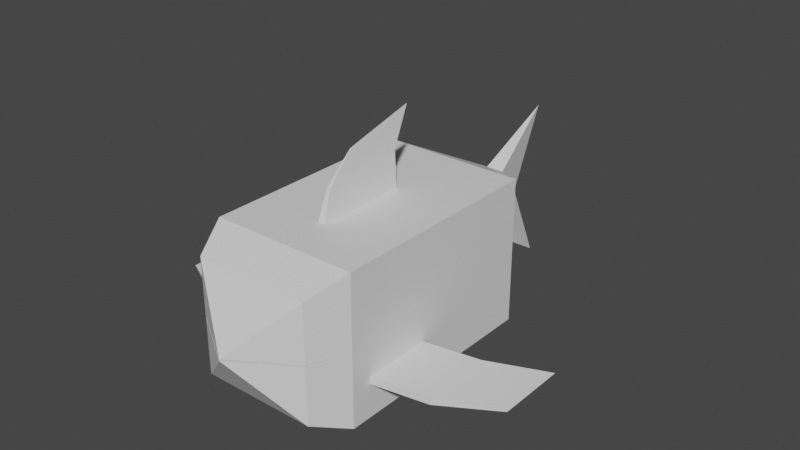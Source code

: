 # Source: Shark.blend  (saved by Blender 2.82.7; exported with 4.5.12 LTS)
import bpy
from mathutils import Matrix  # noqa: F401  (used for matrix-valued properties, if any)

bpy.ops.wm.read_factory_settings(use_empty=True)
scene = bpy.context.scene
scene.name = 'Scene'

# ---- collections
col_collection = bpy.data.collections.new('Collection'); scene.collection.children.link(col_collection)

# ---- materials (node trees are filled in below, after node groups)
mat_material_001 = bpy.data.materials.new('Material.001')
mat_material_001.use_transparent_shadow = False

# ---- material node trees
mat_material_001.use_nodes = True; mat_material_001.node_tree.nodes.clear()
_N = mat_material_001.node_tree.nodes; _L = mat_material_001.node_tree.links
n0 = _N.new('ShaderNodeOutputMaterial'); n0.name = 'Material Output'; n0.location = (300, 300)
n1 = _N.new('ShaderNodeBsdfPrincipled'); n1.name = 'Principled BSDF'; n1.location = (10, 300)
n1.distribution = 'GGX'
n1.subsurface_method = 'BURLEY'
n1.inputs[3].default_value = 1.45
n1.inputs[27].default_value = (0.0, 0.0, 0.0, 1.0)
n1.inputs[28].default_value = 1.0
_L.new(n1.outputs[0], n0.inputs[0])
n0.is_active_output = True

# ---- world
world_world = bpy.data.worlds.new('World'); scene.world = world_world
world_world.use_nodes = True; world_world.node_tree.nodes.clear()
_N = world_world.node_tree.nodes; _L = world_world.node_tree.links
n0 = _N.new('ShaderNodeOutputWorld'); n0.name = 'World Output'; n0.location = (300, 300)
n1 = _N.new('ShaderNodeBackground'); n1.name = 'Background'; n1.location = (10, 300)
n1.inputs[0].default_value = (0.05088, 0.05088, 0.05088, 1.0)
_L.new(n1.outputs[0], n0.inputs[0])
n0.is_active_output = True
world_world.color = (0.05088, 0.05088, 0.05088)
world_world.use_sun_shadow = False
world_world.sun_shadow_jitter_overblur = 0.0

# ---- meshes
me_shark = bpy.data.meshes.new('Shark')
me_shark.from_pydata([(0.78, -2.5, 0.22), (0.78, -2.5, 1.78), (1.0, 1.0, 0.0), (1.0, 1.0, 2.0), (0.125, 2.0, 0.5), (0.125, 2.0, 1.5), (1.0, -2.0, 0.0), (1.0, -2.0, 2.0), (0.0, 1.0, 0.0), (0.0, 1.0, 2.0), (0.0, -2.5, 0.22), (0.0, -2.5, 1.78), (0.0, 2.0, 1.5), (0.0, 2.0, 0.5), (0.0, 3.0, 2.125), (0.0, 3.0, -0.125), (0.0, -2.0, 2.0), (0.0, -2.0, 0.0), (0.0, -3.0, 0.9895), (0.0, -3.0, 1.011), (1.0, 1.0, 1.0), (0.78, -2.5, 1.007), (0.125, 2.0, 1.0), (0.0, 2.5, 1.0), (1.0, -2.0, 1.0), (0.05, -0.125, 2.0), (0.05, -1.375, 2.0), (0.0, -0.125, 2.0), (0.0, -1.375, 2.0), (0.0, 0.125, 3.0), (0.0, -0.875, 2.75), (0.0, -1.25, 2.375), (0.0, -0.125, 2.5), (0.025, -0.125, 2.5), (0.025, -1.25, 2.375), (1.0, -0.7812, 0.4531), (1.0, -1.719, 0.4531), (1.0, -0.7812, 0.5469), (1.0, -1.719, 0.5469), (1.75, -0.6562, 0.4531), (1.75, -1.594, 0.4531), (1.75, -0.6562, 0.5469), (1.75, -1.594, 0.5469), (2.5, -0.2812, 0.5), (2.5, -1.219, 0.5), (2.5, -0.2812, 0.5), (2.5, -1.219, 0.5), (0.78, -2.5, 0.993), (0.0, -2.0, 1.0)], [], [(20, 2, 4, 22), (24, 7, 1, 21), (17, 6, 0, 10), (21, 1, 19), (12, 5, 14), (9, 3, 5, 12), (22, 4, 15, 23), (8, 2, 6, 17), (20, 3, 7, 24), (16, 7, 26, 28), (4, 13, 15), (2, 8, 13, 4), (7, 16, 11, 1), (1, 11, 19), (10, 0, 18), (2, 20, 37, 35), (5, 22, 23, 14), (0, 47, 18), (6, 24, 47, 0), (3, 20, 22, 5), (32, 31, 30, 29), (9, 16, 28, 27), (7, 3, 25, 26), (3, 9, 27, 25), (34, 33, 29, 30), (31, 34, 30), (33, 32, 29), (25, 27, 32, 33), (28, 26, 34, 31), (26, 25, 33, 34), (27, 28, 31, 32), (38, 36, 40, 42), (20, 24, 38, 37), (24, 6, 36, 38), (6, 2, 35, 36), (41, 42, 46, 45), (35, 37, 41, 39), (37, 38, 42, 41), (36, 35, 39, 40), (43, 45, 46, 44), (40, 39, 43, 44), (42, 40, 44, 46), (39, 41, 45, 43), (18, 47, 24, 48), (19, 48, 24, 21)])
_uv = me_shark.uv_layers.new(name='UVMap')
_uv.uv.foreach_set('vector', [0.03466, 0.06223, 0.01114, 0.06223, 0.0229, 0.03619, 0.03466, 0.03619, 0.03466, 0.09928, 0.05819, 0.09928, 0.05302, 0.1113, 0.03466, 0.1113, 0.07396, 0.09691, 0.07396, 0.07217, 0.08677, 0.07761, 0.08677, 0.09691, 0.9559, 0.1069, 0.9559, 0.8619, 0.08967, 0.1625, 0.09266, 0.1013, 0.08972, 0.1013, 0.09266, 0.07217, 0.08466, 0.0445, 0.1082, 0.0445, 0.08761, 0.07217, 0.08466, 0.07217, 0.03466, 0.03619, 0.0229, 0.03619, 0.008194, 0.01129, 0.03466, 0.01129, 0.08466, 0.0445, 0.06114, 0.0445, 0.06114, 0.01129, 0.08466, 0.01129, 0.03466, 0.06223, 0.05819, 0.06223, 0.05819, 0.09928, 0.03466, 0.09928, 0.07396, 0.09691, 0.07396, 0.07217, 0.07396, 0.07217, 0.07396, 0.09691, 0.08972, 0.1013, 0.08677, 0.1013, 0.08677, 0.07217, 0.06114, 0.0445, 0.08466, 0.0445, 0.08466, 0.07217, 0.08172, 0.07217, 0.07396, 0.07217, 0.07396, 0.09691, 0.06114, 0.09691, 0.06114, 0.07761, 0.9559, 0.8619, 0.08967, 0.8619, 0.08967, 0.1625, 0.2912, 0.0, 1.0, 0.0, 0.0, 0.5, 0.01114, 0.06223, 0.03466, 0.06223, 0.03466, 0.06223, 0.01114, 0.06223, 0.04643, 0.03619, 0.03466, 0.03619, 0.03466, 0.01129, 0.06114, 0.01129, 1.0, 0.0, 1.0, 0.5, 0.0, 0.5, 0.01114, 0.09928, 0.03466, 0.09928, 0.03466, 0.1113, 0.01631, 0.1113, 0.05819, 0.06223, 0.03466, 0.06223, 0.03466, 0.03619, 0.04643, 0.03619, 0.0, 0.0, 0.0, 0.0, 0.0, 0.0, 0.0, 0.0, 0.0, 0.0, 0.0, 0.0, 0.0, 0.0, 0.0, 0.0, 0.05819, 0.09928, 0.05819, 0.06223, 0.05819, 0.06223, 0.05819, 0.09928, 0.1082, 0.0445, 0.08466, 0.0445, 0.08466, 0.0445, 0.1082, 0.0445, 0.05819, 0.09928, 0.05819, 0.06223, 0.05819, 0.06223, 0.05819, 0.09928, 0.07396, 0.09691, 0.07396, 0.07217, 0.07396, 0.09691, 0.1082, 0.0445, 0.08466, 0.0445, 0.1082, 0.0445, 0.1082, 0.0445, 0.08466, 0.0445, 0.08466, 0.0445, 0.1082, 0.0445, 0.07396, 0.09691, 0.07396, 0.07217, 0.07396, 0.07217, 0.07396, 0.09691, 0.05819, 0.09928, 0.05819, 0.06223, 0.05819, 0.06223, 0.05819, 0.09928, 0.0, 0.0, 0.0, 0.0, 0.0, 0.0, 0.0, 0.0, 0.03466, 0.09928, 0.01114, 0.09928, 0.01114, 0.09928, 0.03466, 0.09928, 0.03466, 0.06223, 0.03466, 0.09928, 0.03466, 0.09928, 0.03466, 0.06223, 0.03466, 0.09928, 0.01114, 0.09928, 0.01114, 0.09928, 0.03466, 0.09928, 0.06114, 0.01129, 0.06114, 0.0445, 0.06114, 0.0445, 0.06114, 0.01129, 0.03466, 0.06223, 0.03466, 0.09928, 0.03466, 0.09928, 0.03466, 0.06223, 0.01114, 0.06223, 0.03466, 0.06223, 0.03466, 0.06223, 0.01114, 0.06223, 0.03466, 0.06223, 0.03466, 0.09928, 0.03466, 0.09928, 0.03466, 0.06223, 0.06114, 0.01129, 0.06114, 0.0445, 0.06114, 0.0445, 0.06114, 0.01129, 0.01114, 0.06223, 0.03466, 0.06223, 0.03466, 0.09928, 0.01114, 0.09928, 0.06114, 0.01129, 0.06114, 0.0445, 0.06114, 0.0445, 0.06114, 0.01129, 0.03466, 0.09928, 0.01114, 0.09928, 0.01114, 0.09928, 0.03466, 0.09928, 0.01114, 0.06223, 0.03466, 0.06223, 0.03466, 0.06223, 0.01114, 0.06223, 0.9928, 0.01204, 0.9889, 0.009544, 0.9878, 0.007038, 0.9928, 0.007038, 0.9928, 0.002038, 0.9928, 0.007038, 0.9878, 0.007038, 0.9889, 0.004532])
me_shark.materials.append(mat_material_001)
me_shark.use_remesh_fix_poles = True
me_shark.use_remesh_preserve_attributes = False
me_shark.use_mirror_vertex_groups = False
me_shark.update()

# ---- objects
ob_bite = bpy.data.objects.new('Bite', me_shark)

# ---- transforms, parenting, visibility, modifiers, constraints
ob_bite.location = (0.0, 0.0, 0.0)
ob_bite.lineart.crease_threshold = 0.0
_m = ob_bite.modifiers.new('Mirror', 'MIRROR')
_m.use_mirror_merge = False

# ---- collection membership
col_collection.objects.link(ob_bite)

# ---- scene / render settings (as saved in the file)
scene.frame_start = 1; scene.frame_end = 31; scene.frame_set(4)
scene.render.engine = 'BLENDER_EEVEE_NEXT'
scene.cycles.use_denoising = False
scene.cycles.samples = 128
scene.cycles.sampling_pattern = 'TABULATED_SOBOL'
scene.cycles.use_adaptive_sampling = False
scene.cycles.use_light_tree = False
scene.view_settings.view_transform = 'Filmic'
bpy.context.view_layer.update()

# ---- added for rendering (the .blend has no active camera and no usable light): camera, sun
cam_auto = bpy.data.cameras.new('AutoCamera')
cam_auto.lens = 50.0
cam_auto.sensor_width = 36.0
cam_auto.clip_end = 1000.0
ob_auto_camera = bpy.data.objects.new('AutoCamera', cam_auto)
scene.collection.objects.link(ob_auto_camera)
ob_auto_camera.location = (7.7832, -9.33984, 7.66406)
ob_auto_camera.rotation_euler = (1.09748, -7.21219e-08, 0.694738)
scene.camera = ob_auto_camera
light_auto_sun = bpy.data.lights.new('AutoSun', 'SUN')
light_auto_sun.energy = 3.0
light_auto_sun.angle = 0.0523599
ob_auto_sun = bpy.data.objects.new('AutoSun', light_auto_sun)
scene.collection.objects.link(ob_auto_sun)
ob_auto_sun.rotation_euler = (0.872665, 0.174533, 0.523599)
bpy.context.view_layer.update()
